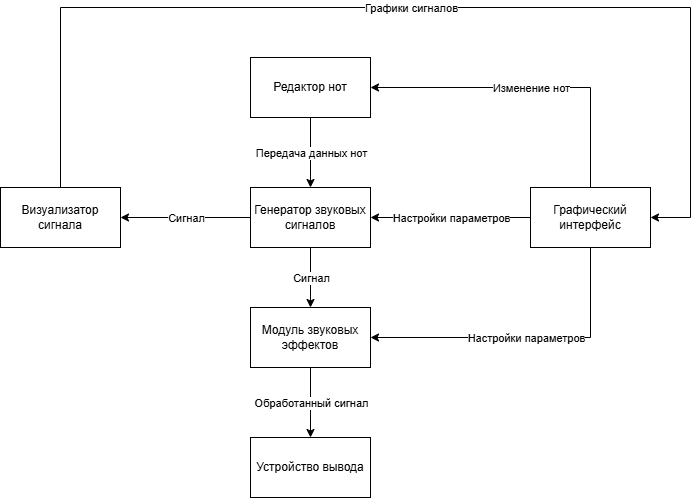

The diagram above was exported from draw.io. Its source (the exported page's mxGraphModel, read from the mxfile embedded in the PNG):
<mxGraphModel dx="1428" dy="841" grid="1" gridSize="10" guides="1" tooltips="1" connect="1" arrows="1" fold="1" page="1" pageScale="1" pageWidth="850" pageHeight="1100" math="0" shadow="0">
  <root>
    <mxCell id="0" />
    <mxCell id="1" parent="0" />
    <mxCell id="BVWz1LS-s-Ho_6SvjUxC-1" value="Генератор звуковых сигналов" style="rounded=0;whiteSpace=wrap;html=1;" parent="1" vertex="1">
      <mxGeometry x="350" y="410" width="120" height="60" as="geometry" />
    </mxCell>
    <mxCell id="BVWz1LS-s-Ho_6SvjUxC-2" value="Редактор нот" style="rounded=0;whiteSpace=wrap;html=1;" parent="1" vertex="1">
      <mxGeometry x="350" y="280" width="120" height="60" as="geometry" />
    </mxCell>
    <mxCell id="BVWz1LS-s-Ho_6SvjUxC-3" value="Визуализатор сигнала" style="rounded=0;whiteSpace=wrap;html=1;" parent="1" vertex="1">
      <mxGeometry x="100" y="410" width="120" height="60" as="geometry" />
    </mxCell>
    <mxCell id="BVWz1LS-s-Ho_6SvjUxC-4" value="Модуль звуковых эффектов" style="rounded=0;whiteSpace=wrap;html=1;" parent="1" vertex="1">
      <mxGeometry x="350" y="530" width="120" height="60" as="geometry" />
    </mxCell>
    <mxCell id="BVWz1LS-s-Ho_6SvjUxC-11" value="" style="endArrow=classic;html=1;rounded=0;exitX=0.5;exitY=1;exitDx=0;exitDy=0;entryX=0.5;entryY=0;entryDx=0;entryDy=0;" parent="1" source="BVWz1LS-s-Ho_6SvjUxC-2" target="BVWz1LS-s-Ho_6SvjUxC-1" edge="1">
      <mxGeometry relative="1" as="geometry">
        <mxPoint x="380" y="430" as="sourcePoint" />
        <mxPoint x="480" y="430" as="targetPoint" />
      </mxGeometry>
    </mxCell>
    <mxCell id="BVWz1LS-s-Ho_6SvjUxC-12" value="Передача данных нот" style="edgeLabel;resizable=0;html=1;;align=center;verticalAlign=middle;" parent="BVWz1LS-s-Ho_6SvjUxC-11" connectable="0" vertex="1">
      <mxGeometry relative="1" as="geometry" />
    </mxCell>
    <mxCell id="BVWz1LS-s-Ho_6SvjUxC-15" value="" style="endArrow=classic;html=1;rounded=0;exitX=0.5;exitY=1;exitDx=0;exitDy=0;entryX=0.5;entryY=0;entryDx=0;entryDy=0;" parent="1" source="BVWz1LS-s-Ho_6SvjUxC-1" target="BVWz1LS-s-Ho_6SvjUxC-4" edge="1">
      <mxGeometry relative="1" as="geometry">
        <mxPoint x="370" y="440" as="sourcePoint" />
        <mxPoint x="470" y="440" as="targetPoint" />
      </mxGeometry>
    </mxCell>
    <mxCell id="BVWz1LS-s-Ho_6SvjUxC-16" value="Сигнал" style="edgeLabel;resizable=0;html=1;;align=center;verticalAlign=middle;" parent="BVWz1LS-s-Ho_6SvjUxC-15" connectable="0" vertex="1">
      <mxGeometry relative="1" as="geometry" />
    </mxCell>
    <mxCell id="BVWz1LS-s-Ho_6SvjUxC-17" value="Устройство вывода" style="rounded=0;whiteSpace=wrap;html=1;" parent="1" vertex="1">
      <mxGeometry x="350" y="660" width="120" height="60" as="geometry" />
    </mxCell>
    <mxCell id="BVWz1LS-s-Ho_6SvjUxC-18" value="" style="endArrow=classic;html=1;rounded=0;exitX=0.5;exitY=1;exitDx=0;exitDy=0;entryX=0.5;entryY=0;entryDx=0;entryDy=0;" parent="1" source="BVWz1LS-s-Ho_6SvjUxC-4" target="BVWz1LS-s-Ho_6SvjUxC-17" edge="1">
      <mxGeometry relative="1" as="geometry">
        <mxPoint x="370" y="440" as="sourcePoint" />
        <mxPoint x="470" y="440" as="targetPoint" />
      </mxGeometry>
    </mxCell>
    <mxCell id="BVWz1LS-s-Ho_6SvjUxC-19" value="Обработанный сигнал" style="edgeLabel;resizable=0;html=1;;align=center;verticalAlign=middle;" parent="BVWz1LS-s-Ho_6SvjUxC-18" connectable="0" vertex="1">
      <mxGeometry relative="1" as="geometry" />
    </mxCell>
    <mxCell id="BVWz1LS-s-Ho_6SvjUxC-22" value="" style="endArrow=classic;html=1;rounded=0;exitX=0;exitY=0.5;exitDx=0;exitDy=0;entryX=1;entryY=0.5;entryDx=0;entryDy=0;" parent="1" source="BVWz1LS-s-Ho_6SvjUxC-1" target="BVWz1LS-s-Ho_6SvjUxC-3" edge="1">
      <mxGeometry relative="1" as="geometry">
        <mxPoint x="660" y="360" as="sourcePoint" />
        <mxPoint x="760" y="360" as="targetPoint" />
      </mxGeometry>
    </mxCell>
    <mxCell id="BVWz1LS-s-Ho_6SvjUxC-23" value="Сигнал" style="edgeLabel;resizable=0;html=1;;align=center;verticalAlign=middle;" parent="BVWz1LS-s-Ho_6SvjUxC-22" connectable="0" vertex="1">
      <mxGeometry relative="1" as="geometry" />
    </mxCell>
    <mxCell id="BVWz1LS-s-Ho_6SvjUxC-24" value="Графический интерфейс" style="rounded=0;whiteSpace=wrap;html=1;" parent="1" vertex="1">
      <mxGeometry x="630" y="410" width="120" height="60" as="geometry" />
    </mxCell>
    <mxCell id="BVWz1LS-s-Ho_6SvjUxC-31" value="" style="endArrow=classic;html=1;rounded=0;entryX=1;entryY=0.5;entryDx=0;entryDy=0;exitX=0;exitY=0.5;exitDx=0;exitDy=0;" parent="1" source="BVWz1LS-s-Ho_6SvjUxC-24" target="BVWz1LS-s-Ho_6SvjUxC-1" edge="1">
      <mxGeometry relative="1" as="geometry">
        <mxPoint x="520" y="590" as="sourcePoint" />
        <mxPoint x="620" y="590" as="targetPoint" />
      </mxGeometry>
    </mxCell>
    <mxCell id="BVWz1LS-s-Ho_6SvjUxC-32" value="Настройки параметров" style="edgeLabel;resizable=0;html=1;;align=center;verticalAlign=middle;" parent="BVWz1LS-s-Ho_6SvjUxC-31" connectable="0" vertex="1">
      <mxGeometry relative="1" as="geometry" />
    </mxCell>
    <mxCell id="BVWz1LS-s-Ho_6SvjUxC-34" value="" style="endArrow=classic;html=1;rounded=0;entryX=1;entryY=0.5;entryDx=0;entryDy=0;exitX=0.5;exitY=1;exitDx=0;exitDy=0;" parent="1" source="BVWz1LS-s-Ho_6SvjUxC-24" target="BVWz1LS-s-Ho_6SvjUxC-4" edge="1">
      <mxGeometry relative="1" as="geometry">
        <mxPoint x="640" y="450" as="sourcePoint" />
        <mxPoint x="480" y="450" as="targetPoint" />
        <Array as="points">
          <mxPoint x="690" y="560" />
        </Array>
      </mxGeometry>
    </mxCell>
    <mxCell id="BVWz1LS-s-Ho_6SvjUxC-35" value="Настройки параметров" style="edgeLabel;resizable=0;html=1;;align=center;verticalAlign=middle;" parent="BVWz1LS-s-Ho_6SvjUxC-34" connectable="0" vertex="1">
      <mxGeometry relative="1" as="geometry" />
    </mxCell>
    <mxCell id="BVWz1LS-s-Ho_6SvjUxC-36" value="" style="endArrow=classic;html=1;rounded=0;entryX=1;entryY=0.5;entryDx=0;entryDy=0;exitX=0.5;exitY=0;exitDx=0;exitDy=0;" parent="1" source="BVWz1LS-s-Ho_6SvjUxC-24" target="BVWz1LS-s-Ho_6SvjUxC-2" edge="1">
      <mxGeometry relative="1" as="geometry">
        <mxPoint x="700" y="480" as="sourcePoint" />
        <mxPoint x="480" y="570" as="targetPoint" />
        <Array as="points">
          <mxPoint x="690" y="310" />
        </Array>
      </mxGeometry>
    </mxCell>
    <mxCell id="BVWz1LS-s-Ho_6SvjUxC-37" value="Изменение нот" style="edgeLabel;resizable=0;html=1;;align=center;verticalAlign=middle;" parent="BVWz1LS-s-Ho_6SvjUxC-36" connectable="0" vertex="1">
      <mxGeometry relative="1" as="geometry" />
    </mxCell>
    <mxCell id="VDUsWRto7AN1hxd2fKGF-2" value="" style="endArrow=classic;html=1;rounded=0;exitX=0.5;exitY=0;exitDx=0;exitDy=0;entryX=1;entryY=0.5;entryDx=0;entryDy=0;" edge="1" parent="1" source="BVWz1LS-s-Ho_6SvjUxC-3" target="BVWz1LS-s-Ho_6SvjUxC-24">
      <mxGeometry relative="1" as="geometry">
        <mxPoint x="380" y="430" as="sourcePoint" />
        <mxPoint x="480" y="430" as="targetPoint" />
        <Array as="points">
          <mxPoint x="160" y="230" />
          <mxPoint x="790" y="230" />
          <mxPoint x="790" y="440" />
        </Array>
      </mxGeometry>
    </mxCell>
    <mxCell id="VDUsWRto7AN1hxd2fKGF-3" value="Графики сигналов" style="edgeLabel;resizable=0;html=1;;align=center;verticalAlign=middle;" connectable="0" vertex="1" parent="VDUsWRto7AN1hxd2fKGF-2">
      <mxGeometry relative="1" as="geometry" />
    </mxCell>
  </root>
</mxGraphModel>